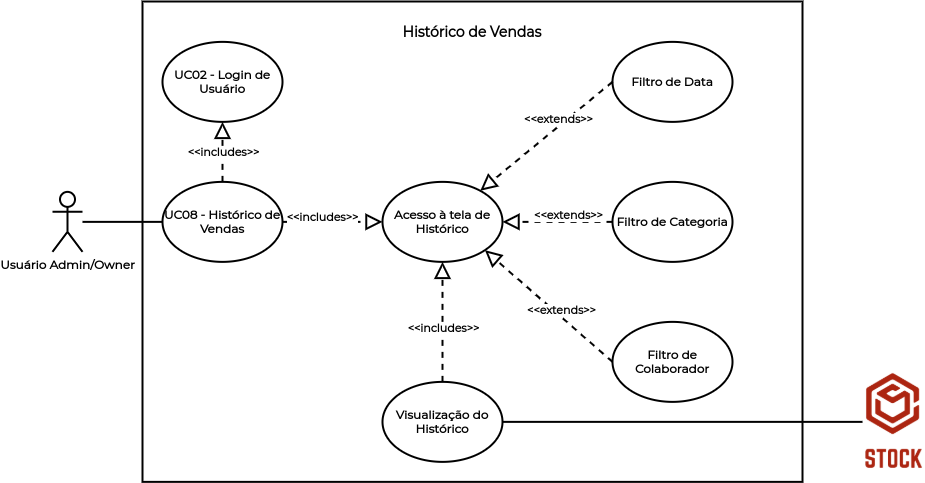

The diagram above was exported from draw.io. Its source (the exported page's mxGraphModel, read from the mxfile embedded in the PNG):
<mxGraphModel dx="868" dy="391" grid="1" gridSize="10" guides="1" tooltips="1" connect="1" arrows="1" fold="1" page="1" pageScale="1" pageWidth="1169" pageHeight="827" math="0" shadow="0">
  <root>
    <mxCell id="0" />
    <mxCell id="1" parent="0" />
    <mxCell id="TwspRZqkq3vuQnboVpG_-1" value="" style="rounded=0;whiteSpace=wrap;html=1;strokeWidth=2;" parent="1" vertex="1">
      <mxGeometry x="350" y="60" width="660" height="480.37" as="geometry" />
    </mxCell>
    <mxCell id="TwspRZqkq3vuQnboVpG_-2" value="&lt;b&gt;&lt;font face=&quot;Montserrat&quot; data-font-src=&quot;https://fonts.googleapis.com/css?family=Montserrat&quot; style=&quot;font-size: 14px&quot;&gt;Histórico de Vendas&lt;/font&gt;&lt;/b&gt;" style="text;html=1;strokeColor=none;fillColor=none;align=center;verticalAlign=middle;whiteSpace=wrap;rounded=0;" parent="1" vertex="1">
      <mxGeometry x="570" y="80.37" width="220" height="20" as="geometry" />
    </mxCell>
    <mxCell id="TwspRZqkq3vuQnboVpG_-3" value="&lt;font face=&quot;Montserrat&quot; data-font-src=&quot;https://fonts.googleapis.com/css?family=Montserrat&quot;&gt;&lt;b&gt;UC08 - Histórico de Vendas&lt;/b&gt;&lt;/font&gt;" style="ellipse;whiteSpace=wrap;html=1;strokeWidth=2;" parent="1" vertex="1">
      <mxGeometry x="370" y="240.37" width="120" height="80" as="geometry" />
    </mxCell>
    <mxCell id="TwspRZqkq3vuQnboVpG_-4" value="&lt;font face=&quot;Montserrat&quot;&gt;&lt;b&gt;UC02 - Login de Usuário&lt;/b&gt;&lt;/font&gt;" style="ellipse;whiteSpace=wrap;html=1;strokeWidth=2;" parent="1" vertex="1">
      <mxGeometry x="370" y="100.37" width="120" height="80" as="geometry" />
    </mxCell>
    <mxCell id="TwspRZqkq3vuQnboVpG_-10" value="" style="endArrow=block;dashed=1;endFill=0;endSize=12;html=1;exitX=0.5;exitY=0;exitDx=0;exitDy=0;entryX=0.5;entryY=1;entryDx=0;entryDy=0;strokeWidth=2;" parent="1" source="TwspRZqkq3vuQnboVpG_-3" target="TwspRZqkq3vuQnboVpG_-4" edge="1">
      <mxGeometry width="160" relative="1" as="geometry">
        <mxPoint x="610" y="240.37" as="sourcePoint" />
        <mxPoint x="610" y="160.37" as="targetPoint" />
      </mxGeometry>
    </mxCell>
    <mxCell id="TwspRZqkq3vuQnboVpG_-11" value="&lt;font face=&quot;Montserrat&quot;&gt;&lt;b&gt;&amp;lt;&amp;lt;includes&amp;gt;&amp;gt;&lt;/b&gt;&lt;/font&gt;" style="edgeLabel;html=1;align=center;verticalAlign=middle;resizable=0;points=[];" parent="TwspRZqkq3vuQnboVpG_-10" vertex="1" connectable="0">
      <mxGeometry x="-0.2" y="-1" relative="1" as="geometry">
        <mxPoint x="-1" y="-6" as="offset" />
      </mxGeometry>
    </mxCell>
    <mxCell id="TwspRZqkq3vuQnboVpG_-20" value="" style="endArrow=none;html=1;fontFamily=Montserrat;fontSource=https%3A%2F%2Ffonts.googleapis.com%2Fcss%3Ffamily%3DMontserrat;fontStyle=1;strokeWidth=2;entryX=0;entryY=0.5;entryDx=0;entryDy=0;" parent="1" source="TwspRZqkq3vuQnboVpG_-27" target="TwspRZqkq3vuQnboVpG_-3" edge="1">
      <mxGeometry width="50" height="50" relative="1" as="geometry">
        <mxPoint x="390" y="280.37" as="sourcePoint" />
        <mxPoint x="460" y="270.37" as="targetPoint" />
      </mxGeometry>
    </mxCell>
    <mxCell id="TwspRZqkq3vuQnboVpG_-22" value="" style="shape=image;verticalLabelPosition=bottom;labelBackgroundColor=#ffffff;verticalAlign=top;aspect=fixed;imageAspect=0;image=data:image/png,(base64 omitted: 11360 chars);" parent="1" vertex="1">
      <mxGeometry x="1070" y="430.74" width="61.75" height="99.26" as="geometry" />
    </mxCell>
    <mxCell id="TwspRZqkq3vuQnboVpG_-23" value="" style="endArrow=none;html=1;fontFamily=Montserrat;fontSource=https%3A%2F%2Ffonts.googleapis.com%2Fcss%3Ffamily%3DMontserrat;fontStyle=1;strokeWidth=2;entryX=0;entryY=0.5;entryDx=0;entryDy=0;exitX=1;exitY=0.5;exitDx=0;exitDy=0;" parent="1" source="TwspRZqkq3vuQnboVpG_-35" target="TwspRZqkq3vuQnboVpG_-22" edge="1">
      <mxGeometry width="50" height="50" relative="1" as="geometry">
        <mxPoint x="1070" y="430.37" as="sourcePoint" />
        <mxPoint x="780" y="250" as="targetPoint" />
      </mxGeometry>
    </mxCell>
    <mxCell id="TwspRZqkq3vuQnboVpG_-27" value="&lt;font face=&quot;Montserrat&quot; data-font-src=&quot;https://fonts.googleapis.com/css?family=Montserrat&quot;&gt;&lt;b&gt;Usuário Admin/Owner&lt;/b&gt;&lt;/font&gt;" style="shape=umlActor;verticalLabelPosition=bottom;verticalAlign=top;html=1;strokeWidth=2;" parent="1" vertex="1">
      <mxGeometry x="260" y="250.37" width="30" height="60" as="geometry" />
    </mxCell>
    <mxCell id="TwspRZqkq3vuQnboVpG_-31" value="&lt;font face=&quot;Montserrat&quot; data-font-src=&quot;https://fonts.googleapis.com/css?family=Montserrat&quot;&gt;&lt;b&gt;Acesso à tela de Histórico&lt;/b&gt;&lt;/font&gt;" style="ellipse;whiteSpace=wrap;html=1;strokeWidth=2;" parent="1" vertex="1">
      <mxGeometry x="590" y="240.37" width="120" height="80" as="geometry" />
    </mxCell>
    <mxCell id="TwspRZqkq3vuQnboVpG_-32" value="&lt;font face=&quot;Montserrat&quot; data-font-src=&quot;https://fonts.googleapis.com/css?family=Montserrat&quot;&gt;&lt;b&gt;Filtro de Categoria&lt;/b&gt;&lt;/font&gt;" style="ellipse;whiteSpace=wrap;html=1;strokeWidth=2;" parent="1" vertex="1">
      <mxGeometry x="820" y="240.37" width="120" height="80" as="geometry" />
    </mxCell>
    <mxCell id="TwspRZqkq3vuQnboVpG_-33" value="&lt;font face=&quot;Montserrat&quot; data-font-src=&quot;https://fonts.googleapis.com/css?family=Montserrat&quot;&gt;&lt;b&gt;Filtro de Colaborador&lt;/b&gt;&lt;/font&gt;" style="ellipse;whiteSpace=wrap;html=1;strokeWidth=2;" parent="1" vertex="1">
      <mxGeometry x="820" y="380.37" width="120" height="80" as="geometry" />
    </mxCell>
    <mxCell id="TwspRZqkq3vuQnboVpG_-34" value="&lt;font face=&quot;Montserrat&quot; data-font-src=&quot;https://fonts.googleapis.com/css?family=Montserrat&quot;&gt;&lt;b&gt;Filtro de Data&lt;/b&gt;&lt;/font&gt;" style="ellipse;whiteSpace=wrap;html=1;strokeWidth=2;" parent="1" vertex="1">
      <mxGeometry x="820" y="100.37" width="120" height="80" as="geometry" />
    </mxCell>
    <mxCell id="TwspRZqkq3vuQnboVpG_-35" value="&lt;font face=&quot;Montserrat&quot; data-font-src=&quot;https://fonts.googleapis.com/css?family=Montserrat&quot;&gt;&lt;b&gt;Visualização do Histórico&lt;/b&gt;&lt;/font&gt;" style="ellipse;whiteSpace=wrap;html=1;strokeWidth=2;" parent="1" vertex="1">
      <mxGeometry x="590" y="440.37" width="120" height="80" as="geometry" />
    </mxCell>
    <mxCell id="TwspRZqkq3vuQnboVpG_-36" value="" style="endArrow=block;dashed=1;endFill=0;endSize=12;html=1;strokeWidth=2;entryX=0;entryY=0.5;entryDx=0;entryDy=0;" parent="1" target="TwspRZqkq3vuQnboVpG_-31" edge="1">
      <mxGeometry width="160" relative="1" as="geometry">
        <mxPoint x="490" y="280.37" as="sourcePoint" />
        <mxPoint x="440" y="190.37" as="targetPoint" />
      </mxGeometry>
    </mxCell>
    <mxCell id="TwspRZqkq3vuQnboVpG_-37" value="&lt;font face=&quot;Montserrat&quot;&gt;&lt;b&gt;&amp;lt;&amp;lt;includes&amp;gt;&amp;gt;&lt;/b&gt;&lt;/font&gt;" style="edgeLabel;html=1;align=center;verticalAlign=middle;resizable=0;points=[];" parent="TwspRZqkq3vuQnboVpG_-36" vertex="1" connectable="0">
      <mxGeometry x="-0.2" y="-1" relative="1" as="geometry">
        <mxPoint x="-1" y="-6" as="offset" />
      </mxGeometry>
    </mxCell>
    <mxCell id="TwspRZqkq3vuQnboVpG_-46" value="" style="endArrow=block;dashed=1;endFill=0;endSize=12;html=1;exitX=0;exitY=0.5;exitDx=0;exitDy=0;strokeWidth=2;" parent="1" source="TwspRZqkq3vuQnboVpG_-34" target="TwspRZqkq3vuQnboVpG_-31" edge="1">
      <mxGeometry width="160" relative="1" as="geometry">
        <mxPoint x="710" y="190.37" as="sourcePoint" />
        <mxPoint x="800" y="180.37" as="targetPoint" />
      </mxGeometry>
    </mxCell>
    <mxCell id="TwspRZqkq3vuQnboVpG_-47" value="&lt;font face=&quot;Montserrat&quot;&gt;&lt;b&gt;&amp;lt;&amp;lt;extends&amp;gt;&amp;gt;&lt;/b&gt;&lt;/font&gt;" style="edgeLabel;html=1;align=center;verticalAlign=middle;resizable=0;points=[];" parent="TwspRZqkq3vuQnboVpG_-46" vertex="1" connectable="0">
      <mxGeometry x="-0.2" y="-1" relative="1" as="geometry">
        <mxPoint x="-1" y="-6" as="offset" />
      </mxGeometry>
    </mxCell>
    <mxCell id="TwspRZqkq3vuQnboVpG_-48" value="" style="endArrow=block;dashed=1;endFill=0;endSize=12;html=1;exitX=0;exitY=0.5;exitDx=0;exitDy=0;strokeWidth=2;entryX=1;entryY=0.5;entryDx=0;entryDy=0;" parent="1" source="TwspRZqkq3vuQnboVpG_-32" target="TwspRZqkq3vuQnboVpG_-31" edge="1">
      <mxGeometry width="160" relative="1" as="geometry">
        <mxPoint x="810" y="150.37" as="sourcePoint" />
        <mxPoint x="694.8742916231458" y="257.82066115173086" as="targetPoint" />
      </mxGeometry>
    </mxCell>
    <mxCell id="TwspRZqkq3vuQnboVpG_-49" value="&lt;font face=&quot;Montserrat&quot;&gt;&lt;b&gt;&amp;lt;&amp;lt;extends&amp;gt;&amp;gt;&lt;/b&gt;&lt;/font&gt;" style="edgeLabel;html=1;align=center;verticalAlign=middle;resizable=0;points=[];" parent="TwspRZqkq3vuQnboVpG_-48" vertex="1" connectable="0">
      <mxGeometry x="-0.2" y="-1" relative="1" as="geometry">
        <mxPoint x="-1" y="-6" as="offset" />
      </mxGeometry>
    </mxCell>
    <mxCell id="TwspRZqkq3vuQnboVpG_-50" value="" style="endArrow=block;dashed=1;endFill=0;endSize=12;html=1;exitX=0;exitY=0.5;exitDx=0;exitDy=0;strokeWidth=2;entryX=1;entryY=1;entryDx=0;entryDy=0;" parent="1" source="TwspRZqkq3vuQnboVpG_-33" target="TwspRZqkq3vuQnboVpG_-31" edge="1">
      <mxGeometry width="160" relative="1" as="geometry">
        <mxPoint x="820" y="160.37" as="sourcePoint" />
        <mxPoint x="704.8742916231458" y="267.82066115173086" as="targetPoint" />
      </mxGeometry>
    </mxCell>
    <mxCell id="TwspRZqkq3vuQnboVpG_-51" value="&lt;font face=&quot;Montserrat&quot;&gt;&lt;b&gt;&amp;lt;&amp;lt;extends&amp;gt;&amp;gt;&lt;/b&gt;&lt;/font&gt;" style="edgeLabel;html=1;align=center;verticalAlign=middle;resizable=0;points=[];" parent="TwspRZqkq3vuQnboVpG_-50" vertex="1" connectable="0">
      <mxGeometry x="-0.2" y="-1" relative="1" as="geometry">
        <mxPoint x="-1" y="-6" as="offset" />
      </mxGeometry>
    </mxCell>
    <mxCell id="TwspRZqkq3vuQnboVpG_-52" value="" style="endArrow=block;dashed=1;endFill=0;endSize=12;html=1;strokeWidth=2;entryX=0.5;entryY=1;entryDx=0;entryDy=0;exitX=0.5;exitY=0;exitDx=0;exitDy=0;" parent="1" source="TwspRZqkq3vuQnboVpG_-35" target="TwspRZqkq3vuQnboVpG_-31" edge="1">
      <mxGeometry width="160" relative="1" as="geometry">
        <mxPoint x="500" y="290.37" as="sourcePoint" />
        <mxPoint x="600" y="290.37" as="targetPoint" />
      </mxGeometry>
    </mxCell>
    <mxCell id="TwspRZqkq3vuQnboVpG_-53" value="&lt;font face=&quot;Montserrat&quot;&gt;&lt;b&gt;&amp;lt;&amp;lt;includes&amp;gt;&amp;gt;&lt;/b&gt;&lt;/font&gt;" style="edgeLabel;html=1;align=center;verticalAlign=middle;resizable=0;points=[];" parent="TwspRZqkq3vuQnboVpG_-52" vertex="1" connectable="0">
      <mxGeometry x="-0.2" y="-1" relative="1" as="geometry">
        <mxPoint x="-1" y="-6" as="offset" />
      </mxGeometry>
    </mxCell>
  </root>
</mxGraphModel>